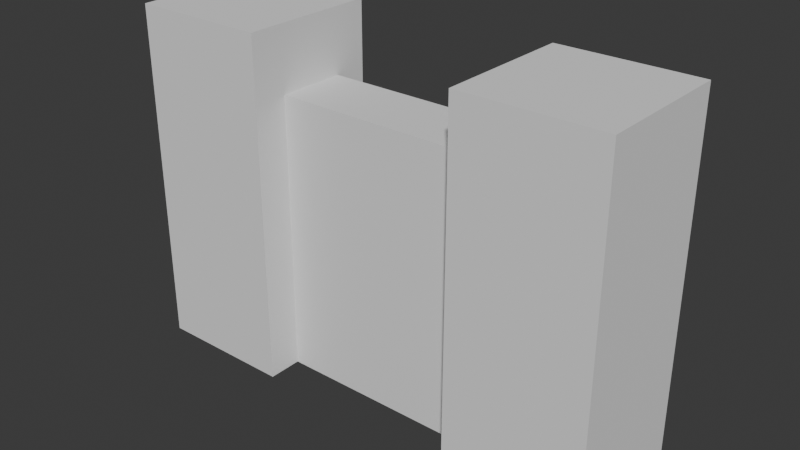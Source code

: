 # Source: placeholder_door.blend  (saved by Blender 4.3.34; exported with 4.5.12 LTS)
import bpy
from mathutils import Matrix  # noqa: F401  (used for matrix-valued properties, if any)

bpy.ops.wm.read_factory_settings(use_empty=True)
scene = bpy.context.scene
scene.name = 'Scene'

# ---- collections
col_collection = bpy.data.collections.new('Collection'); scene.collection.children.link(col_collection)

# ---- world
world_world = bpy.data.worlds.new('World'); scene.world = world_world
world_world.use_nodes = True; world_world.node_tree.nodes.clear()
_N = world_world.node_tree.nodes; _L = world_world.node_tree.links
n0 = _N.new('ShaderNodeOutputWorld'); n0.name = 'World Output'; n0.location = (300, 300)
n1 = _N.new('ShaderNodeBackground'); n1.name = 'Background'; n1.location = (10, 300)
n1.inputs[0].default_value = (0.05088, 0.05088, 0.05088, 1.0)
_L.new(n1.outputs[0], n0.inputs[0])
n0.is_active_output = True
world_world.color = (0.05088, 0.05088, 0.05088)
world_world.sun_shadow_jitter_overblur = 0.0

# ---- meshes
me_cube = bpy.data.meshes.new('Cube')
me_cube.from_pydata([(1.0, -1.0, 0.625), (1.0, -1.0, -1.0), (0.0, -1.0, 0.625), (0.0, -1.0, -1.0), (1.0, 0.0, 0.625), (1.0, 0.0, -1.0), (0.0, 0.0, -1.0), (0.0, 0.0, 0.625), (-1.0, -1.0, 0.625), (-1.0, -1.0, -1.0), (-1.0, 0.0, 0.625), (-1.0, 0.0, -1.0), (1.0, 1.0, 0.625), (1.0, 1.0, -1.0), (0.0, 1.0, 0.625), (0.0, 1.0, -1.0), (-1.0, 1.0, 0.625), (-1.0, 1.0, -1.0), (0.6, 2.0, -1.0), (0.6, 2.0, 1.0), (0.6, -2.0, -1.0), (0.6, -2.0, 1.0), (1.4, 2.0, -1.0), (1.4, 2.0, 1.0), (1.4, -2.0, -1.0), (1.4, -2.0, 1.0), (-1.4, 2.0, -1.0), (-1.4, 2.0, 1.0), (-1.4, -2.0, -1.0), (-1.4, -2.0, 1.0), (-0.6, 2.0, -1.0), (-0.6, 2.0, 1.0), (-0.6, -2.0, -1.0), (-0.6, -2.0, 1.0)], [], [(6, 5, 1, 3), (5, 4, 0, 1), (1, 0, 2, 3), (4, 7, 2, 0), (6, 3, 9, 11), (11, 9, 8, 10), (9, 3, 2, 8), (10, 8, 2, 7), (6, 15, 13, 5), (5, 13, 12, 4), (13, 15, 14, 12), (4, 12, 14, 7), (6, 11, 17, 15), (11, 10, 16, 17), (17, 16, 14, 15), (10, 7, 14, 16), (18, 19, 21, 20), (20, 21, 25, 24), (24, 25, 23, 22), (22, 23, 19, 18), (20, 24, 22, 18), (25, 21, 19, 23), (26, 27, 29, 28), (28, 29, 33, 32), (32, 33, 31, 30), (30, 31, 27, 26), (28, 32, 30, 26), (33, 29, 27, 31)])
_k = {(0, 4): 1.0, (1, 3): 1.0, (0, 2): 1.0, (1, 5): 1.0, (8, 10): 1.0, (3, 9): 1.0, (2, 8): 1.0, (9, 11): 1.0, (4, 12): 1.0, (13, 15): 1.0, (12, 14): 1.0, (5, 13): 1.0, (10, 16): 1.0, (15, 17): 1.0, (14, 16): 1.0, (11, 17): 1.0}
me_cube.attributes.new('crease_edge', 'FLOAT', 'EDGE').data.foreach_set('value', [_k.get((min(e.vertices), max(e.vertices)), 0.0) for e in me_cube.edges])
_uv = me_cube.uv_layers.new(name='UVMap')
_uv.uv.foreach_set('vector', [0.3301, 0.7109, 0.3301, 0.9609, 0.08008, 0.9609, 0.08008, 0.7109, 0.07812, 0.6094, 0.07812, 0.1094, 0.3281, 0.1094, 0.3281, 0.6094, 0.3594, 0.6094, 0.3594, 0.1094, 0.625, 0.1094, 0.625, 0.6094, 0.627, 0.7109, 0.627, 0.9609, 0.3613, 0.9609, 0.3613, 0.7109, 0.3301, 0.7109, 0.08008, 0.7109, 0.08008, 0.9609, 0.3301, 0.9609, 0.07812, 0.6094, 0.3281, 0.6094, 0.3281, 0.1094, 0.07812, 0.1094, 0.3594, 0.6094, 0.625, 0.6094, 0.625, 0.1094, 0.3594, 0.1094, 0.627, 0.7109, 0.3613, 0.7109, 0.3613, 0.9609, 0.627, 0.9609, 0.3301, 0.7109, 0.08008, 0.7109, 0.08008, 0.9609, 0.3301, 0.9609, 0.07812, 0.6094, 0.3281, 0.6094, 0.3281, 0.1094, 0.07812, 0.1094, 0.3594, 0.6094, 0.625, 0.6094, 0.625, 0.1094, 0.3594, 0.1094, 0.627, 0.7109, 0.3613, 0.7109, 0.3613, 0.9609, 0.627, 0.9609, 0.3301, 0.7109, 0.3301, 0.9609, 0.08008, 0.9609, 0.08008, 0.7109, 0.07812, 0.6094, 0.07812, 0.1094, 0.3281, 0.1094, 0.3281, 0.6094, 0.3594, 0.6094, 0.3594, 0.1094, 0.625, 0.1094, 0.625, 0.6094, 0.627, 0.7109, 0.627, 0.9609, 0.3613, 0.9609, 0.3613, 0.7109, 0.375, 0.0, 0.625, 0.0, 0.625, 0.25, 0.375, 0.25, 0.375, 0.25, 0.625, 0.25, 0.625, 0.5, 0.375, 0.5, 0.375, 0.5, 0.625, 0.5, 0.625, 0.75, 0.375, 0.75, 0.375, 0.75, 0.625, 0.75, 0.625, 1.0, 0.375, 1.0, 0.125, 0.5, 0.375, 0.5, 0.375, 0.75, 0.125, 0.75, 0.625, 0.5, 0.875, 0.5, 0.875, 0.75, 0.625, 0.75, 0.375, 0.0, 0.625, 0.0, 0.625, 0.25, 0.375, 0.25, 0.375, 0.25, 0.625, 0.25, 0.625, 0.5, 0.375, 0.5, 0.375, 0.5, 0.625, 0.5, 0.625, 0.75, 0.375, 0.75, 0.375, 0.75, 0.625, 0.75, 0.625, 1.0, 0.375, 1.0, 0.125, 0.5, 0.375, 0.5, 0.375, 0.75, 0.125, 0.75, 0.625, 0.5, 0.875, 0.5, 0.875, 0.75, 0.625, 0.75])
me_cube.use_mirror_vertex_groups = False
me_cube.use_paint_bone_selection = False
me_cube.use_paint_mask = True
me_cube.update()

# ---- objects
ob_door = bpy.data.objects.new('Door', me_cube)

# ---- transforms, parenting, visibility, modifiers, constraints
ob_door.location = (0.0, 0.0, 0.0)
ob_door.scale = (1.0, -0.2, 1.0)
ob_door.lock_rotations_4d = False
ob_door.empty_display_type = 'ARROWS'
ob_door.lineart.crease_threshold = 0.0

# ---- collection membership
col_collection.objects.link(ob_door)

# ---- scene / render settings (as saved in the file)
scene.frame_start = 1; scene.frame_end = 250; scene.frame_set(1)
scene.render.engine = 'BLENDER_EEVEE_NEXT'
bpy.context.view_layer.update()

# ---- added for rendering (the .blend has no active camera and no usable light): camera, sun
cam_auto = bpy.data.cameras.new('AutoCamera')
cam_auto.lens = 50.0
cam_auto.sensor_width = 36.0
cam_auto.clip_end = 1000.0
ob_auto_camera = bpy.data.objects.new('AutoCamera', cam_auto)
scene.collection.objects.link(ob_auto_camera)
ob_auto_camera.location = (3.26855, -3.92225, 2.61484)
ob_auto_camera.rotation_euler = (1.09748, -7.21219e-08, 0.694738)
scene.camera = ob_auto_camera
light_auto_sun = bpy.data.lights.new('AutoSun', 'SUN')
light_auto_sun.energy = 3.0
light_auto_sun.angle = 0.0523599
ob_auto_sun = bpy.data.objects.new('AutoSun', light_auto_sun)
scene.collection.objects.link(ob_auto_sun)
ob_auto_sun.rotation_euler = (0.872665, 0.174533, 0.523599)
bpy.context.view_layer.update()
